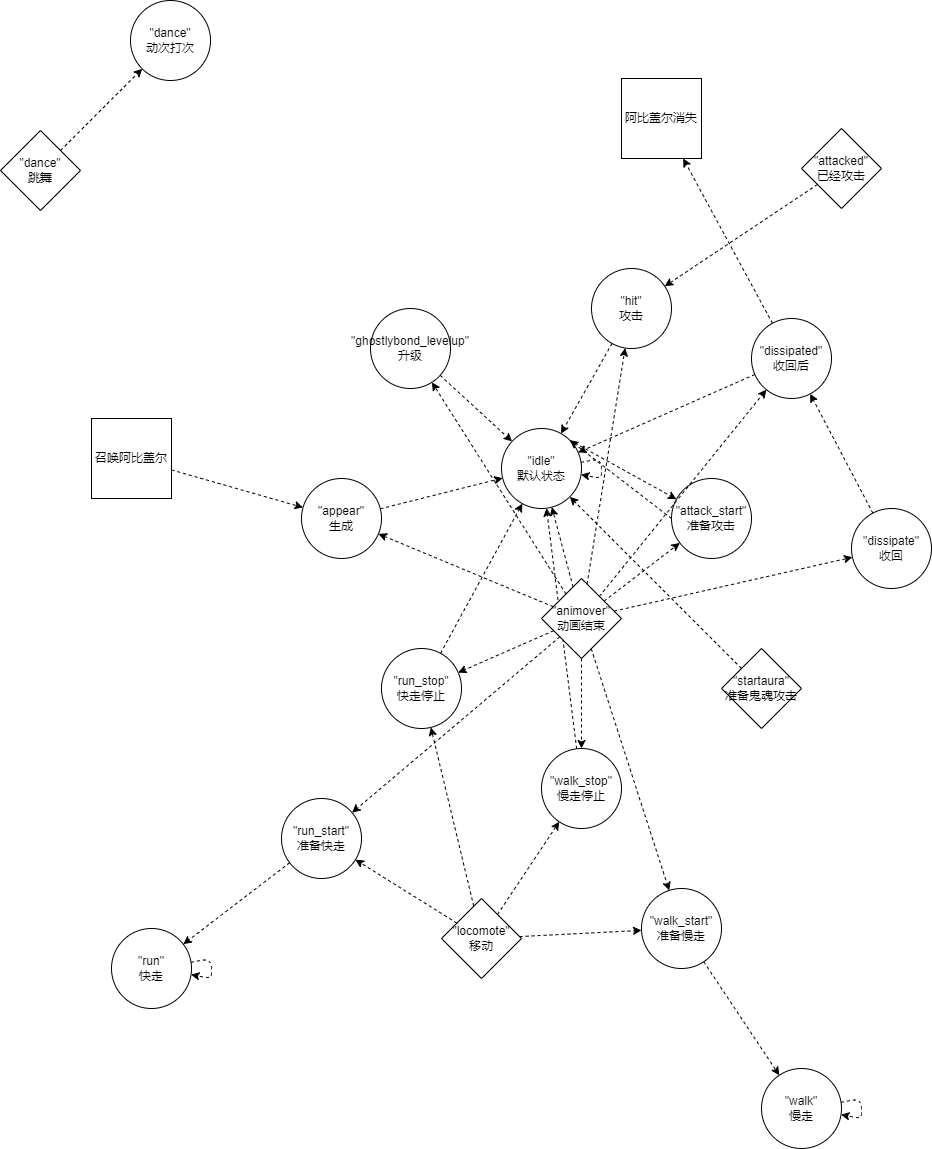

The diagram above was exported from draw.io. Its source (the exported page's mxGraphModel, read from the mxfile embedded in the PNG):
<mxGraphModel dx="1238" dy="809" grid="1" gridSize="10" guides="1" tooltips="1" connect="1" arrows="1" fold="1" page="1" pageScale="1" pageWidth="827" pageHeight="1169" math="0" shadow="0">
  <root>
    <mxCell id="0" />
    <mxCell id="1" parent="0" />
    <mxCell id="57" style="edgeStyle=none;html=1;dashed=1;fontFamily=Helvetica;fontSize=12;fontColor=#F0F0F0;noEdgeStyle=1;exitX=1;exitY=0;exitDx=0;exitDy=0;" parent="1" source="3" target="4" edge="1">
      <mxGeometry relative="1" as="geometry">
        <mxPoint x="1120" y="100" as="targetPoint" />
      </mxGeometry>
    </mxCell>
    <mxCell id="3" value="&quot;idle&quot;&lt;br&gt;默认状态" style="ellipse;whiteSpace=wrap;html=1;aspect=fixed;fontFamily=Helvetica;fontSize=12;" parent="1" vertex="1">
      <mxGeometry x="771" y="708" width="80" height="80" as="geometry" />
    </mxCell>
    <mxCell id="58" style="edgeStyle=none;html=1;dashed=1;fontFamily=Helvetica;fontSize=12;fontColor=#F0F0F0;noEdgeStyle=1;entryX=1;entryY=0;entryDx=0;entryDy=0;exitX=0;exitY=0.5;exitDx=0;exitDy=0;jumpSize=7;" parent="1" source="4" target="3" edge="1">
      <mxGeometry relative="1" as="geometry">
        <mxPoint x="740" y="200" as="targetPoint" />
      </mxGeometry>
    </mxCell>
    <mxCell id="4" value="&quot;attack_start&quot;&lt;br&gt;准备攻击" style="ellipse;whiteSpace=wrap;html=1;aspect=fixed;fontFamily=Helvetica;fontSize=12;" parent="1" vertex="1">
      <mxGeometry x="941" y="758" width="80" height="80" as="geometry" />
    </mxCell>
    <mxCell id="62" style="edgeStyle=none;jumpSize=7;html=1;dashed=1;fontFamily=Helvetica;fontSize=12;fontColor=#F0F0F0;noEdgeStyle=1;" parent="1" source="6" target="3" edge="1">
      <mxGeometry relative="1" as="geometry" />
    </mxCell>
    <mxCell id="6" value="&quot;appear&quot;&lt;br&gt;生成" style="ellipse;whiteSpace=wrap;html=1;aspect=fixed;" parent="1" vertex="1">
      <mxGeometry x="571" y="758" width="80" height="80" as="geometry" />
    </mxCell>
    <mxCell id="7" value="&quot;dance&quot;&lt;br&gt;动次打次" style="ellipse;whiteSpace=wrap;html=1;aspect=fixed;" parent="1" vertex="1">
      <mxGeometry x="400" y="280" width="80" height="80" as="geometry" />
    </mxCell>
    <mxCell id="65" style="edgeStyle=none;jumpSize=7;html=1;dashed=1;fontFamily=Helvetica;fontSize=12;fontColor=#F0F0F0;noEdgeStyle=1;" parent="1" source="9" target="3" edge="1">
      <mxGeometry relative="1" as="geometry" />
    </mxCell>
    <mxCell id="9" value="&quot;hit&quot;&lt;br&gt;攻击" style="ellipse;whiteSpace=wrap;html=1;aspect=fixed;" parent="1" vertex="1">
      <mxGeometry x="861" y="548" width="80" height="80" as="geometry" />
    </mxCell>
    <mxCell id="68" style="edgeStyle=none;jumpSize=7;html=1;dashed=1;fontFamily=Helvetica;fontSize=12;fontColor=#F0F0F0;noEdgeStyle=1;" parent="1" source="10" target="11" edge="1">
      <mxGeometry relative="1" as="geometry" />
    </mxCell>
    <mxCell id="10" value="&quot;dissipate&quot;&lt;br&gt;收回" style="ellipse;whiteSpace=wrap;html=1;aspect=fixed;" parent="1" vertex="1">
      <mxGeometry x="1121" y="788" width="80" height="80" as="geometry" />
    </mxCell>
    <mxCell id="69" style="edgeStyle=none;jumpSize=7;html=1;dashed=1;fontFamily=Helvetica;fontSize=12;fontColor=#F0F0F0;noEdgeStyle=1;" parent="1" source="11" target="39" edge="1">
      <mxGeometry relative="1" as="geometry" />
    </mxCell>
    <mxCell id="71" style="edgeStyle=none;jumpSize=7;html=1;dashed=1;fontFamily=Helvetica;fontSize=12;fontColor=#F0F0F0;noEdgeStyle=1;" parent="1" source="11" target="3" edge="1">
      <mxGeometry relative="1" as="geometry" />
    </mxCell>
    <mxCell id="11" value="&quot;dissipated&quot;&lt;br&gt;收回后" style="ellipse;whiteSpace=wrap;html=1;aspect=fixed;" parent="1" vertex="1">
      <mxGeometry x="1021" y="598" width="80" height="80" as="geometry" />
    </mxCell>
    <mxCell id="89" style="edgeStyle=none;jumpSize=7;html=1;dashed=1;fontFamily=Helvetica;fontSize=12;fontColor=#F0F0F0;noEdgeStyle=1;" parent="1" source="12" target="3" edge="1">
      <mxGeometry relative="1" as="geometry" />
    </mxCell>
    <mxCell id="12" value="&quot;ghostlybond_levelup&quot;&lt;br&gt;升级" style="ellipse;html=1;aspect=fixed;whiteSpace=wrap;" parent="1" vertex="1">
      <mxGeometry x="640.0000000000002" y="588" width="80" height="80" as="geometry" />
    </mxCell>
    <mxCell id="73" style="edgeStyle=none;jumpSize=7;html=1;dashed=1;fontFamily=Helvetica;fontSize=12;fontColor=#F0F0F0;noEdgeStyle=1;" parent="1" source="13" target="14" edge="1">
      <mxGeometry relative="1" as="geometry" />
    </mxCell>
    <mxCell id="13" value="&quot;walk_start&quot;&lt;br&gt;准备慢走" style="ellipse;whiteSpace=wrap;html=1;aspect=fixed;" parent="1" vertex="1">
      <mxGeometry x="911" y="1168" width="80" height="80" as="geometry" />
    </mxCell>
    <mxCell id="14" value="&quot;walk&quot;&lt;br&gt;慢走" style="ellipse;whiteSpace=wrap;html=1;aspect=fixed;" parent="1" vertex="1">
      <mxGeometry x="1031" y="1348" width="80" height="80" as="geometry" />
    </mxCell>
    <mxCell id="76" style="edgeStyle=none;jumpSize=7;html=1;dashed=1;fontFamily=Helvetica;fontSize=12;fontColor=#F0F0F0;noEdgeStyle=1;" parent="1" source="15" target="3" edge="1">
      <mxGeometry relative="1" as="geometry" />
    </mxCell>
    <mxCell id="15" value="&quot;walk_stop&quot;&lt;br&gt;慢走停止" style="ellipse;whiteSpace=wrap;html=1;aspect=fixed;" parent="1" vertex="1">
      <mxGeometry x="811" y="1028" width="80" height="80" as="geometry" />
    </mxCell>
    <mxCell id="78" style="edgeStyle=none;jumpSize=7;html=1;dashed=1;fontFamily=Helvetica;fontSize=12;fontColor=#F0F0F0;noEdgeStyle=1;" parent="1" source="16" target="17" edge="1">
      <mxGeometry relative="1" as="geometry" />
    </mxCell>
    <mxCell id="16" value="&quot;run_start&quot;&lt;br&gt;准备快走" style="ellipse;whiteSpace=wrap;html=1;aspect=fixed;" parent="1" vertex="1">
      <mxGeometry x="551" y="1078" width="80" height="80" as="geometry" />
    </mxCell>
    <mxCell id="17" value="&quot;run&quot;&lt;br&gt;快走" style="ellipse;whiteSpace=wrap;html=1;aspect=fixed;" parent="1" vertex="1">
      <mxGeometry x="381" y="1208" width="80" height="80" as="geometry" />
    </mxCell>
    <mxCell id="81" style="edgeStyle=none;jumpSize=7;html=1;dashed=1;fontFamily=Helvetica;fontSize=12;fontColor=#F0F0F0;noEdgeStyle=1;" parent="1" source="18" target="3" edge="1">
      <mxGeometry relative="1" as="geometry" />
    </mxCell>
    <mxCell id="18" value="&quot;run_stop&quot;&lt;br&gt;快走停止" style="ellipse;whiteSpace=wrap;html=1;aspect=fixed;" parent="1" vertex="1">
      <mxGeometry x="651" y="928" width="80" height="80" as="geometry" />
    </mxCell>
    <mxCell id="83" style="edgeStyle=none;jumpSize=7;html=1;dashed=1;fontFamily=Helvetica;fontSize=12;fontColor=#F0F0F0;noEdgeStyle=1;" parent="1" source="19" target="18" edge="1">
      <mxGeometry relative="1" as="geometry" />
    </mxCell>
    <mxCell id="84" style="edgeStyle=none;jumpSize=7;html=1;dashed=1;fontFamily=Helvetica;fontSize=12;fontColor=#F0F0F0;noEdgeStyle=1;" parent="1" source="19" target="15" edge="1">
      <mxGeometry relative="1" as="geometry" />
    </mxCell>
    <mxCell id="85" style="edgeStyle=none;jumpSize=7;html=1;dashed=1;fontFamily=Helvetica;fontSize=12;fontColor=#F0F0F0;noEdgeStyle=1;" parent="1" source="19" target="13" edge="1">
      <mxGeometry relative="1" as="geometry" />
    </mxCell>
    <mxCell id="86" style="edgeStyle=none;jumpSize=7;html=1;dashed=1;fontFamily=Helvetica;fontSize=12;fontColor=#F0F0F0;noEdgeStyle=1;" parent="1" source="19" target="16" edge="1">
      <mxGeometry relative="1" as="geometry" />
    </mxCell>
    <mxCell id="19" value="&quot;locomote&quot;&lt;br&gt;移动" style="rhombus;whiteSpace=wrap;html=1;" parent="1" vertex="1">
      <mxGeometry x="711" y="1178" width="80" height="80" as="geometry" />
    </mxCell>
    <mxCell id="82" style="edgeStyle=none;jumpSize=7;html=1;dashed=1;fontFamily=Helvetica;fontSize=12;fontColor=#F0F0F0;noEdgeStyle=1;" parent="1" source="27" target="9" edge="1">
      <mxGeometry relative="1" as="geometry" />
    </mxCell>
    <mxCell id="27" value="&quot;attacked&quot;&lt;br&gt;已经攻击" style="rhombus;whiteSpace=wrap;html=1;fontFamily=Helvetica;fontSize=12;" parent="1" vertex="1">
      <mxGeometry x="1071" y="408" width="80" height="80" as="geometry" />
    </mxCell>
    <mxCell id="63" style="edgeStyle=none;jumpSize=7;html=1;dashed=1;fontFamily=Helvetica;fontSize=12;fontColor=#F0F0F0;noEdgeStyle=1;" parent="1" source="28" target="7" edge="1">
      <mxGeometry relative="1" as="geometry">
        <mxPoint x="1898.411764705882" y="1008.8235294117648" as="targetPoint" />
      </mxGeometry>
    </mxCell>
    <mxCell id="28" value="&quot;dance&quot;&lt;br&gt;跳舞" style="rhombus;whiteSpace=wrap;html=1;fontFamily=Helvetica;fontSize=12;" parent="1" vertex="1">
      <mxGeometry x="270" y="410" width="80" height="80" as="geometry" />
    </mxCell>
    <mxCell id="39" value="阿比盖尔消失" style="whiteSpace=wrap;html=1;aspect=fixed;fontFamily=Helvetica;fontSize=12;" parent="1" vertex="1">
      <mxGeometry x="891" y="358" width="80" height="80" as="geometry" />
    </mxCell>
    <mxCell id="66" style="edgeStyle=none;jumpSize=7;html=1;dashed=1;fontFamily=Helvetica;fontSize=12;fontColor=#F0F0F0;noEdgeStyle=1;" parent="1" source="40" target="6" edge="1">
      <mxGeometry relative="1" as="geometry" />
    </mxCell>
    <mxCell id="40" value="召唤阿比盖尔" style="whiteSpace=wrap;html=1;aspect=fixed;fontFamily=Helvetica;fontSize=12;" parent="1" vertex="1">
      <mxGeometry x="361" y="698" width="80" height="80" as="geometry" />
    </mxCell>
    <mxCell id="54" style="html=1;dashed=1;fontFamily=Helvetica;fontSize=12;fontColor=#F0F0F0;noEdgeStyle=1;" parent="1" source="43" target="3" edge="1">
      <mxGeometry relative="1" as="geometry" />
    </mxCell>
    <mxCell id="59" style="edgeStyle=none;html=1;dashed=1;fontFamily=Helvetica;fontSize=12;fontColor=#F0F0F0;noEdgeStyle=1;" parent="1" source="43" target="4" edge="1">
      <mxGeometry relative="1" as="geometry" />
    </mxCell>
    <mxCell id="61" style="edgeStyle=none;jumpSize=7;html=1;dashed=1;fontFamily=Helvetica;fontSize=12;fontColor=#F0F0F0;noEdgeStyle=1;" parent="1" source="43" target="6" edge="1">
      <mxGeometry relative="1" as="geometry" />
    </mxCell>
    <mxCell id="64" style="edgeStyle=none;jumpSize=7;html=1;dashed=1;fontFamily=Helvetica;fontSize=12;fontColor=#F0F0F0;noEdgeStyle=1;" parent="1" source="43" target="9" edge="1">
      <mxGeometry relative="1" as="geometry" />
    </mxCell>
    <mxCell id="67" style="edgeStyle=none;jumpSize=7;html=1;dashed=1;fontFamily=Helvetica;fontSize=12;fontColor=#F0F0F0;noEdgeStyle=1;" parent="1" source="43" target="10" edge="1">
      <mxGeometry relative="1" as="geometry" />
    </mxCell>
    <mxCell id="70" style="edgeStyle=none;jumpSize=7;html=1;dashed=1;fontFamily=Helvetica;fontSize=12;fontColor=#F0F0F0;noEdgeStyle=1;" parent="1" source="43" target="11" edge="1">
      <mxGeometry relative="1" as="geometry" />
    </mxCell>
    <mxCell id="72" style="edgeStyle=none;jumpSize=7;html=1;dashed=1;fontFamily=Helvetica;fontSize=12;fontColor=#F0F0F0;noEdgeStyle=1;" parent="1" source="43" target="13" edge="1">
      <mxGeometry relative="1" as="geometry" />
    </mxCell>
    <mxCell id="75" style="edgeStyle=none;jumpSize=7;html=1;dashed=1;fontFamily=Helvetica;fontSize=12;fontColor=#F0F0F0;noEdgeStyle=1;" parent="1" source="43" target="15" edge="1">
      <mxGeometry relative="1" as="geometry" />
    </mxCell>
    <mxCell id="77" style="edgeStyle=none;jumpSize=7;html=1;dashed=1;fontFamily=Helvetica;fontSize=12;fontColor=#F0F0F0;noEdgeStyle=1;" parent="1" source="43" target="16" edge="1">
      <mxGeometry relative="1" as="geometry" />
    </mxCell>
    <mxCell id="80" style="edgeStyle=none;jumpSize=7;html=1;dashed=1;fontFamily=Helvetica;fontSize=12;fontColor=#F0F0F0;noEdgeStyle=1;" parent="1" source="43" target="18" edge="1">
      <mxGeometry relative="1" as="geometry" />
    </mxCell>
    <mxCell id="88" style="edgeStyle=none;jumpSize=7;html=1;dashed=1;fontFamily=Helvetica;fontSize=12;fontColor=#F0F0F0;noEdgeStyle=1;" parent="1" source="43" target="12" edge="1">
      <mxGeometry relative="1" as="geometry" />
    </mxCell>
    <mxCell id="43" value="&quot;animover&quot;&lt;br&gt;动画结束" style="rhombus;whiteSpace=wrap;html=1;fontFamily=Helvetica;fontSize=12;" parent="1" vertex="1">
      <mxGeometry x="811" y="858" width="80" height="80" as="geometry" />
    </mxCell>
    <mxCell id="60" style="edgeStyle=none;html=1;dashed=1;fontFamily=Helvetica;fontSize=12;fontColor=#F0F0F0;noEdgeStyle=1;" parent="1" source="56" target="3" edge="1">
      <mxGeometry relative="1" as="geometry" />
    </mxCell>
    <mxCell id="56" value="&quot;startaura&quot;&lt;br&gt;准备鬼魂攻击" style="rhombus;whiteSpace=wrap;html=1;fontFamily=Helvetica;fontSize=12;" parent="1" vertex="1">
      <mxGeometry x="991" y="928" width="80" height="80" as="geometry" />
    </mxCell>
    <mxCell id="74" style="edgeStyle=none;jumpSize=7;html=1;dashed=1;fontFamily=Helvetica;fontSize=12;fontColor=#F0F0F0;noEdgeStyle=1;" parent="1" source="14" target="14" edge="1">
      <mxGeometry relative="1" as="geometry" />
    </mxCell>
    <mxCell id="79" style="edgeStyle=none;jumpSize=7;html=1;dashed=1;fontFamily=Helvetica;fontSize=12;fontColor=#F0F0F0;noEdgeStyle=1;" parent="1" source="17" target="17" edge="1">
      <mxGeometry relative="1" as="geometry" />
    </mxCell>
    <mxCell id="87" style="edgeStyle=none;jumpSize=7;html=1;dashed=1;fontFamily=Helvetica;fontSize=12;fontColor=#F0F0F0;noEdgeStyle=1;" parent="1" source="3" target="3" edge="1">
      <mxGeometry relative="1" as="geometry" />
    </mxCell>
  </root>
</mxGraphModel>